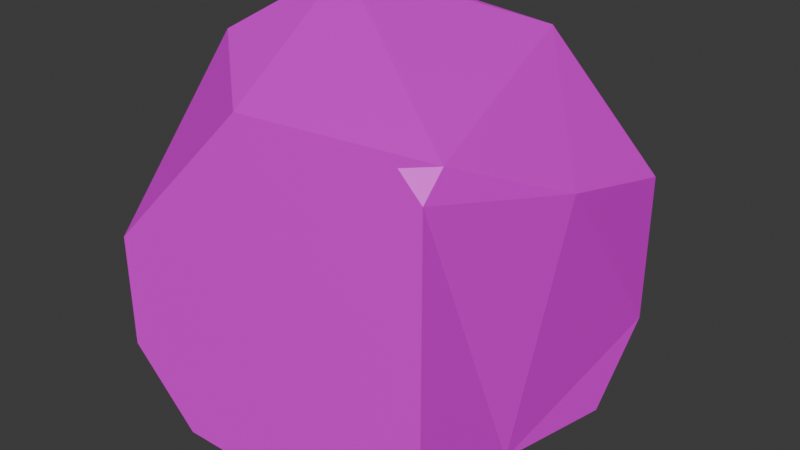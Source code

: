 # Source: Bodypart.blend  (saved by Blender 4.0.36; exported with 4.5.12 LTS)
import bpy
from mathutils import Matrix  # noqa: F401  (used for matrix-valued properties, if any)

bpy.ops.wm.read_factory_settings(use_empty=True)
scene = bpy.context.scene
scene.name = 'Scene'

# ---- collections
col_collection = bpy.data.collections.new('Collection'); scene.collection.children.link(col_collection)

# ---- images (referenced by path relative to the original .blend; pixels are not part of the script)
import os
ASSET_DIR = os.environ.get("B2B_ASSET_DIR", "")  # directory of the original .blend (textures are referenced by path, not embedded)
HERE = os.path.dirname(os.path.abspath(__file__))  # packed textures are extracted next to this script under _unpacked/

def load_image(name, relpath, width, height, colorspace="sRGB"):
    """Load a texture the original file referenced (path relative to the .blend, or extracted next to this script)."""
    p = next((c for c in (os.path.join(HERE, relpath), os.path.join(ASSET_DIR, relpath)) if relpath and os.path.exists(c)), "")
    if p:
        img = bpy.data.images.load(p, check_existing=True)
        img.name = name
    else:  # same state as the original file: an image datablock whose file is absent (Cycles renders it pink)
        img = bpy.data.images.new(name, width, height)
        img.source = "FILE"
        img.filepath = "//" + (relpath or name)
    img.colorspace_settings.name = colorspace
    return img
img_colorpalette_png = load_image('ColorPalette.png', 'ColorPalette.png', 1024, 1024, 'sRGB')

# ---- materials (node trees are filled in below, after node groups)
mat_material = bpy.data.materials.new('Material')
mat_material.alpha_threshold = 0.0
mat_material.use_transparent_shadow = False
mat_material.roughness = 0.5
mat_material.line_color = (0.0, 0.0, 0.0, 1.0)

# ---- material node trees
mat_material.use_nodes = True; mat_material.node_tree.nodes.clear()
_N = mat_material.node_tree.nodes; _L = mat_material.node_tree.links
n0 = _N.new('ShaderNodeOutputMaterial'); n0.name = 'Material Output'; n0.location = (300, 300)
n1 = _N.new('ShaderNodeBsdfPrincipled'); n1.name = 'Principled BSDF'; n1.location = (10, 300)
n1.inputs[3].default_value = 1.45
n2 = _N.new('ShaderNodeTexImage'); n2.name = 'Image Texture'; n2.location = (-418, 156)
n2.image = img_colorpalette_png
n2.interpolation = 'Closest'
_L.new(n1.outputs[0], n0.inputs[0])
_L.new(n2.outputs[0], n1.inputs[0])
n0.is_active_output = True

# ---- world
world_world = bpy.data.worlds.new('World'); scene.world = world_world
world_world.use_nodes = True; world_world.node_tree.nodes.clear()
_N = world_world.node_tree.nodes; _L = world_world.node_tree.links
n0 = _N.new('ShaderNodeOutputWorld'); n0.name = 'World Output'; n0.location = (300, 300)
n1 = _N.new('ShaderNodeBackground'); n1.name = 'Background'; n1.location = (10, 300)
n1.inputs[0].default_value = (0.05088, 0.05088, 0.05088, 1.0)
_L.new(n1.outputs[0], n0.inputs[0])
n0.is_active_output = True
world_world.color = (0.05088, 0.05088, 0.05088)
world_world.use_sun_shadow = False
world_world.sun_shadow_jitter_overblur = 0.0

# ---- meshes
me_cube_001 = bpy.data.meshes.new('Cube.001')
me_cube_001.from_pydata([(1.108, -0.01754, 1.601), (1.0, 1.0, 1.296), (0.2964, 1.0, 2.0), (-0.7495, 0.9844, 2.093), (-1.0, 1.0, 1.802), (-0.9869, 0.7376, 2.178), (-1.0, -1.0, 1.069), (-0.06858, -1.0, 2.0), (-1.006, -0.1779, 1.999), (-1.0, -0.5919, 0.0), (-0.5919, -1.0, 0.0), (-1.0, -1.0, 0.4081), (-1.0, -0.2853, 0.0), (-1.0, 1.0, 1.285), (0.2853, 1.0, 0.0), (0.5859, 1.0, 0.0), (1.0, 1.0, 0.4141), (1.0, 0.5859, 0.0), (1.0, -1.0, 0.5184), (0.4816, -1.0, 0.0), (0.9655, -0.2634, 0.1673), (1.0, -0.8719, 2.0), (0.8719, -1.0, 2.0), (1.0, -1.0, 1.872)], [], [(9, 11, 6, 8, 5, 4, 13, 12), (14, 13, 4, 3, 2, 1, 16, 15), (19, 18, 23, 22, 7, 6, 11, 10), (12, 14, 15, 17, 20, 19, 10, 9), (0, 1, 2), (3, 4, 5), (6, 7, 8), (9, 10, 11), (12, 13, 14), (15, 16, 17), (18, 19, 20), (0, 2, 3, 5, 8, 7, 22, 21), (21, 22, 23), (17, 16, 1, 0, 21, 23, 18, 20)])
_uv = me_cube_001.uv_layers.new(name='UVMap')
_uv.uv.foreach_set('vector', [0.941, 0.825, 0.941, 0.825, 0.941, 0.825, 0.941, 0.825, 0.941, 0.825, 0.941, 0.825, 0.941, 0.825, 0.941, 0.825, 0.941, 0.825, 0.941, 0.825, 0.941, 0.825, 0.941, 0.825, 0.941, 0.825, 0.941, 0.825, 0.941, 0.825, 0.941, 0.825, 0.941, 0.825, 0.941, 0.825, 0.941, 0.825, 0.941, 0.825, 0.941, 0.825, 0.941, 0.825, 0.941, 0.825, 0.941, 0.825, 0.941, 0.825, 0.941, 0.825, 0.941, 0.825, 0.941, 0.825, 0.941, 0.825, 0.941, 0.825, 0.941, 0.825, 0.941, 0.825, 0.941, 0.825, 0.941, 0.825, 0.941, 0.825, 0.941, 0.825, 0.941, 0.825, 0.941, 0.825, 0.941, 0.825, 0.941, 0.825, 0.941, 0.825, 0.941, 0.825, 0.941, 0.825, 0.941, 0.825, 0.941, 0.825, 0.941, 0.825, 0.941, 0.825, 0.941, 0.825, 0.941, 0.825, 0.941, 0.825, 0.941, 0.825, 0.941, 0.825, 0.941, 0.825, 0.941, 0.825, 0.941, 0.825, 0.941, 0.825, 0.941, 0.825, 0.941, 0.825, 0.941, 0.825, 0.941, 0.825, 0.941, 0.825, 0.941, 0.825, 0.941, 0.825, 0.941, 0.825, 0.941, 0.825, 0.941, 0.825, 0.941, 0.825, 0.941, 0.825, 0.941, 0.825, 0.941, 0.825, 0.941, 0.825, 0.941, 0.825])
me_cube_001.materials.append(mat_material)
me_cube_001.update()

# ---- objects
ob_part = bpy.data.objects.new('Part', me_cube_001)

# ---- transforms, parenting, visibility, modifiers, constraints
ob_part.location = (0.0, 0.0, 0.0)

# ---- collection membership
col_collection.objects.link(ob_part)

# ---- scene / render settings (as saved in the file)
scene.frame_start = 1; scene.frame_end = 250; scene.frame_set(1)
scene.render.engine = 'BLENDER_EEVEE_NEXT'
scene.cycles.sampling_pattern = 'TABULATED_SOBOL'
bpy.context.view_layer.update()

# ---- added for rendering (the .blend has no active camera and no usable light): camera, sun
cam_auto = bpy.data.cameras.new('AutoCamera')
cam_auto.lens = 50.0
cam_auto.sensor_width = 36.0
cam_auto.clip_end = 1000.0
ob_auto_camera = bpy.data.objects.new('AutoCamera', cam_auto)
scene.collection.objects.link(ob_auto_camera)
ob_auto_camera.location = (3.41403, -4.03588, 3.77951)
ob_auto_camera.rotation_euler = (1.09748, -7.21219e-08, 0.694738)
scene.camera = ob_auto_camera
light_auto_sun = bpy.data.lights.new('AutoSun', 'SUN')
light_auto_sun.energy = 3.0
light_auto_sun.angle = 0.0523599
ob_auto_sun = bpy.data.objects.new('AutoSun', light_auto_sun)
scene.collection.objects.link(ob_auto_sun)
ob_auto_sun.rotation_euler = (0.872665, 0.174533, 0.523599)
bpy.context.view_layer.update()
